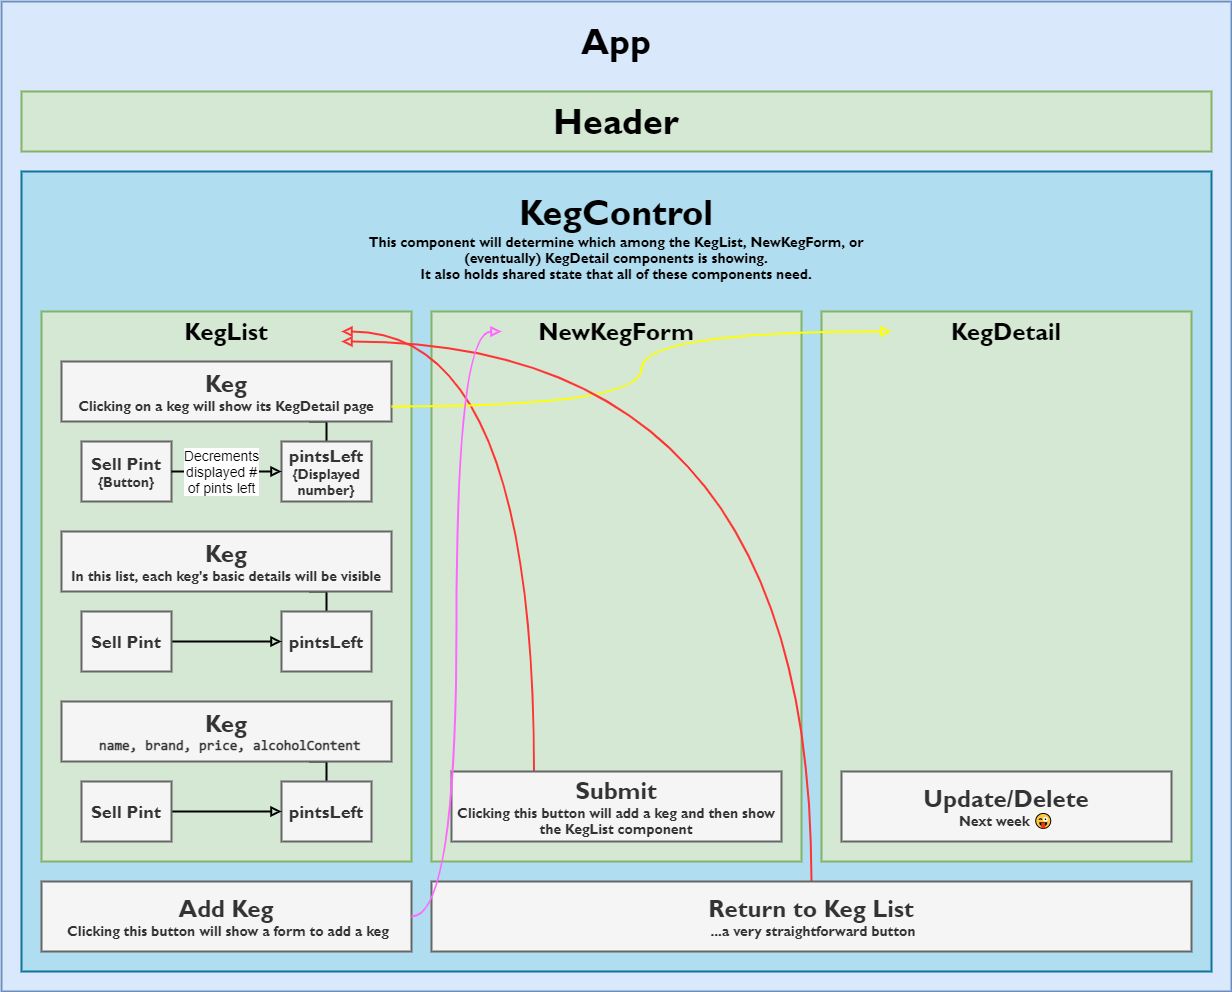

The diagram above was exported from draw.io. Its source (the exported page's mxGraphModel, read from the mxfile embedded in the PNG):
<mxGraphModel dx="3162" dy="1222" grid="1" gridSize="10" guides="1" tooltips="1" connect="1" arrows="1" fold="1" page="1" pageScale="1" pageWidth="1100" pageHeight="850" math="0" shadow="0">
  <root>
    <mxCell id="0" />
    <mxCell id="1" parent="0" />
    <mxCell id="A_Lu4U9Y8x8mx7G1ReFX-2" value="" style="rounded=0;whiteSpace=wrap;html=1;strokeWidth=2;glass=0;sketch=0;shadow=0;fillColor=#dae8fc;strokeColor=#6c8ebf;" parent="1" vertex="1">
      <mxGeometry x="-10" y="10" width="1230" height="990" as="geometry" />
    </mxCell>
    <mxCell id="A_Lu4U9Y8x8mx7G1ReFX-15" value="" style="rounded=0;whiteSpace=wrap;html=1;shadow=0;glass=0;sketch=0;strokeWidth=2;fillColor=#b1ddf0;strokeColor=#10739e;" parent="1" vertex="1">
      <mxGeometry x="10" y="180" width="1190" height="800" as="geometry" />
    </mxCell>
    <mxCell id="A_Lu4U9Y8x8mx7G1ReFX-3" value="&lt;font data-font-src=&quot;https://fonts.googleapis.com/css?family=Roboto&quot; style=&quot;font-size: 36px&quot; face=&quot;gill sans mt&quot;&gt;&lt;b&gt;App&lt;/b&gt;&lt;/font&gt;" style="text;html=1;strokeColor=none;fillColor=none;align=center;verticalAlign=middle;whiteSpace=wrap;rounded=0;" parent="1" vertex="1">
      <mxGeometry x="555" y="10" width="100" height="80" as="geometry" />
    </mxCell>
    <mxCell id="A_Lu4U9Y8x8mx7G1ReFX-4" value="" style="rounded=0;whiteSpace=wrap;html=1;shadow=0;glass=0;sketch=0;strokeWidth=2;fillColor=#d5e8d4;strokeColor=#82b366;" parent="1" vertex="1">
      <mxGeometry x="10" y="100" width="1190" height="60" as="geometry" />
    </mxCell>
    <mxCell id="A_Lu4U9Y8x8mx7G1ReFX-5" value="&lt;font data-font-src=&quot;https://fonts.googleapis.com/css?family=Roboto&quot; style=&quot;font-size: 36px&quot; face=&quot;gill sans mt&quot;&gt;&lt;b&gt;Header&lt;/b&gt;&lt;/font&gt;" style="text;html=1;strokeColor=none;fillColor=none;align=center;verticalAlign=middle;whiteSpace=wrap;rounded=0;" parent="1" vertex="1">
      <mxGeometry x="555" y="90" width="100" height="80" as="geometry" />
    </mxCell>
    <mxCell id="A_Lu4U9Y8x8mx7G1ReFX-6" value="" style="rounded=0;whiteSpace=wrap;html=1;shadow=0;glass=0;sketch=0;strokeWidth=2;fillColor=#d5e8d4;strokeColor=#82b366;" parent="1" vertex="1">
      <mxGeometry x="30" y="320" width="370" height="550" as="geometry" />
    </mxCell>
    <mxCell id="A_Lu4U9Y8x8mx7G1ReFX-7" value="&lt;font data-font-src=&quot;https://fonts.googleapis.com/css?family=Roboto&quot; style=&quot;font-size: 24px&quot; face=&quot;gill sans mt&quot;&gt;&lt;b&gt;KegList&lt;/b&gt;&lt;/font&gt;" style="text;html=1;strokeColor=none;fillColor=none;align=center;verticalAlign=middle;whiteSpace=wrap;rounded=0;" parent="1" vertex="1">
      <mxGeometry x="100" y="320" width="230" height="40" as="geometry" />
    </mxCell>
    <mxCell id="A_Lu4U9Y8x8mx7G1ReFX-28" style="edgeStyle=orthogonalEdgeStyle;rounded=0;orthogonalLoop=1;jettySize=auto;html=1;exitX=0.75;exitY=1;exitDx=0;exitDy=0;entryX=0.5;entryY=0;entryDx=0;entryDy=0;endArrow=none;endFill=0;strokeWidth=2;" parent="1" source="A_Lu4U9Y8x8mx7G1ReFX-8" target="A_Lu4U9Y8x8mx7G1ReFX-22" edge="1">
      <mxGeometry relative="1" as="geometry" />
    </mxCell>
    <mxCell id="A_Lu4U9Y8x8mx7G1ReFX-8" value="&lt;font face=&quot;gill sans mt&quot; data-font-src=&quot;https://fonts.googleapis.com/css?family=Roboto&quot;&gt;&lt;b&gt;&lt;span style=&quot;font-size: 24px&quot;&gt;Keg&lt;/span&gt;&lt;br&gt;&lt;font style=&quot;font-size: 14px&quot;&gt;Clicking on a keg will show its KegDetail page&lt;/font&gt;&lt;br&gt;&lt;/b&gt;&lt;/font&gt;" style="rounded=0;whiteSpace=wrap;html=1;shadow=0;glass=0;sketch=0;strokeWidth=2;fillColor=#f5f5f5;strokeColor=#666666;fontColor=#333333;" parent="1" vertex="1">
      <mxGeometry x="50" y="370" width="330" height="60" as="geometry" />
    </mxCell>
    <mxCell id="A_Lu4U9Y8x8mx7G1ReFX-34" style="edgeStyle=orthogonalEdgeStyle;rounded=0;orthogonalLoop=1;jettySize=auto;html=1;exitX=0.75;exitY=1;exitDx=0;exitDy=0;entryX=0.5;entryY=0;entryDx=0;entryDy=0;endArrow=none;endFill=0;strokeWidth=2;" parent="1" source="A_Lu4U9Y8x8mx7G1ReFX-9" target="A_Lu4U9Y8x8mx7G1ReFX-32" edge="1">
      <mxGeometry relative="1" as="geometry" />
    </mxCell>
    <mxCell id="A_Lu4U9Y8x8mx7G1ReFX-9" value="&lt;font face=&quot;gill sans mt&quot; data-font-src=&quot;https://fonts.googleapis.com/css?family=Roboto&quot;&gt;&lt;b&gt;&lt;span style=&quot;font-size: 24px&quot;&gt;Keg&lt;/span&gt;&lt;br&gt;&lt;font style=&quot;font-size: 14px&quot;&gt;In this list, each keg's basic details will be visible&lt;/font&gt;&lt;br&gt;&lt;/b&gt;&lt;/font&gt;" style="rounded=0;whiteSpace=wrap;html=1;shadow=0;glass=0;sketch=0;strokeWidth=2;fillColor=#f5f5f5;strokeColor=#666666;fontColor=#333333;" parent="1" vertex="1">
      <mxGeometry x="50" y="540" width="330" height="60" as="geometry" />
    </mxCell>
    <mxCell id="A_Lu4U9Y8x8mx7G1ReFX-38" style="edgeStyle=orthogonalEdgeStyle;rounded=0;orthogonalLoop=1;jettySize=auto;html=1;exitX=0.75;exitY=1;exitDx=0;exitDy=0;entryX=0.5;entryY=0;entryDx=0;entryDy=0;endArrow=none;endFill=0;strokeWidth=2;" parent="1" source="A_Lu4U9Y8x8mx7G1ReFX-10" target="A_Lu4U9Y8x8mx7G1ReFX-36" edge="1">
      <mxGeometry relative="1" as="geometry" />
    </mxCell>
    <mxCell id="A_Lu4U9Y8x8mx7G1ReFX-10" value="&lt;font data-font-src=&quot;https://fonts.googleapis.com/css?family=Roboto&quot;&gt;&lt;b&gt;&lt;span style=&quot;font-family: &amp;#34;gill sans mt&amp;#34; ; font-size: 24px&quot;&gt;Keg&lt;/span&gt;&lt;br&gt;&lt;font face=&quot;Consolas&quot; data-font-src=&quot;https://fonts.googleapis.com/css?family=Consolas&quot; style=&quot;font-size: 14px&quot;&gt;&amp;nbsp;name, brand, price, alcoholContent&lt;/font&gt;&lt;br&gt;&lt;/b&gt;&lt;/font&gt;" style="rounded=0;whiteSpace=wrap;html=1;shadow=0;glass=0;sketch=0;strokeWidth=2;fillColor=#f5f5f5;strokeColor=#666666;fontColor=#333333;" parent="1" vertex="1">
      <mxGeometry x="50" y="710" width="330" height="60" as="geometry" />
    </mxCell>
    <mxCell id="A_Lu4U9Y8x8mx7G1ReFX-11" value="&lt;font face=&quot;gill sans mt&quot; data-font-src=&quot;https://fonts.googleapis.com/css?family=Roboto&quot;&gt;&lt;b&gt;&lt;span style=&quot;font-size: 24px&quot;&gt;Add Keg&lt;/span&gt;&lt;br&gt;&lt;font style=&quot;font-size: 14px&quot;&gt;&amp;nbsp;Clicking this button will show a form to add a keg&lt;/font&gt;&lt;br&gt;&lt;/b&gt;&lt;/font&gt;" style="rounded=0;whiteSpace=wrap;html=1;shadow=0;glass=0;sketch=0;strokeWidth=2;fillColor=#f5f5f5;strokeColor=#666666;fontColor=#333333;" parent="1" vertex="1">
      <mxGeometry x="30" y="890" width="370" height="70" as="geometry" />
    </mxCell>
    <mxCell id="A_Lu4U9Y8x8mx7G1ReFX-12" value="" style="rounded=0;whiteSpace=wrap;html=1;shadow=0;glass=0;sketch=0;strokeWidth=2;fillColor=#d5e8d4;strokeColor=#82b366;" parent="1" vertex="1">
      <mxGeometry x="420" y="320" width="370" height="550" as="geometry" />
    </mxCell>
    <mxCell id="A_Lu4U9Y8x8mx7G1ReFX-13" value="&lt;font face=&quot;gill sans mt&quot;&gt;&lt;span style=&quot;font-size: 24px&quot;&gt;&lt;b&gt;NewKegForm&lt;/b&gt;&lt;/span&gt;&lt;/font&gt;" style="text;html=1;strokeColor=none;fillColor=none;align=center;verticalAlign=middle;whiteSpace=wrap;rounded=0;" parent="1" vertex="1">
      <mxGeometry x="490" y="320" width="230" height="40" as="geometry" />
    </mxCell>
    <mxCell id="tBmkIDpBMaIpLx1TP0lp-1" style="edgeStyle=orthogonalEdgeStyle;rounded=0;orthogonalLoop=1;jettySize=auto;html=1;exitX=0.25;exitY=0;exitDx=0;exitDy=0;entryX=1;entryY=0.5;entryDx=0;entryDy=0;startArrow=none;startFill=0;endArrow=block;endFill=0;strokeWidth=2;curved=1;fillColor=#fad9d5;strokeColor=#FF3333;" edge="1" parent="1" source="A_Lu4U9Y8x8mx7G1ReFX-14" target="A_Lu4U9Y8x8mx7G1ReFX-7">
      <mxGeometry relative="1" as="geometry" />
    </mxCell>
    <mxCell id="A_Lu4U9Y8x8mx7G1ReFX-14" value="&lt;font face=&quot;gill sans mt&quot; data-font-src=&quot;https://fonts.googleapis.com/css?family=Roboto&quot;&gt;&lt;b&gt;&lt;span style=&quot;font-size: 24px&quot;&gt;Submit&lt;/span&gt;&lt;br&gt;&lt;font style=&quot;font-size: 14px&quot;&gt;Clicking this button will add a keg and then show the KegList component&lt;/font&gt;&lt;br&gt;&lt;/b&gt;&lt;/font&gt;" style="rounded=0;whiteSpace=wrap;html=1;shadow=0;glass=0;sketch=0;strokeWidth=2;fillColor=#f5f5f5;strokeColor=#666666;fontColor=#333333;" parent="1" vertex="1">
      <mxGeometry x="440" y="780" width="330" height="70" as="geometry" />
    </mxCell>
    <mxCell id="A_Lu4U9Y8x8mx7G1ReFX-16" value="&lt;font data-font-src=&quot;https://fonts.googleapis.com/css?family=Roboto&quot; face=&quot;gill sans mt&quot;&gt;&lt;b&gt;&lt;span style=&quot;font-size: 36px&quot;&gt;KegControl&lt;/span&gt;&lt;br&gt;&lt;font style=&quot;font-size: 14px&quot;&gt;&lt;font&gt;This component will determine which among the KegList, NewKegForm, or (eventually) KegDetail components is showing.&lt;br&gt;&lt;/font&gt;&lt;font&gt;It also holds shared state that all of these components need.&lt;/font&gt;&lt;/font&gt;&lt;br&gt;&lt;/b&gt;&lt;/font&gt;" style="text;html=1;strokeColor=none;fillColor=none;align=center;verticalAlign=middle;whiteSpace=wrap;rounded=0;" parent="1" vertex="1">
      <mxGeometry x="325" y="170" width="560" height="150" as="geometry" />
    </mxCell>
    <mxCell id="A_Lu4U9Y8x8mx7G1ReFX-17" value="" style="rounded=0;whiteSpace=wrap;html=1;shadow=0;glass=0;sketch=0;strokeWidth=2;fillColor=#d5e8d4;strokeColor=#82b366;" parent="1" vertex="1">
      <mxGeometry x="810" y="320" width="370" height="550" as="geometry" />
    </mxCell>
    <mxCell id="A_Lu4U9Y8x8mx7G1ReFX-18" value="&lt;font face=&quot;gill sans mt&quot; data-font-src=&quot;https://fonts.googleapis.com/css?family=Roboto&quot;&gt;&lt;b&gt;&lt;span style=&quot;font-size: 24px&quot;&gt;Update/Delete&lt;/span&gt;&lt;br&gt;&lt;font style=&quot;font-size: 14px&quot;&gt;Next week 😜&lt;/font&gt;&lt;br&gt;&lt;/b&gt;&lt;/font&gt;" style="rounded=0;whiteSpace=wrap;html=1;shadow=0;glass=0;sketch=0;strokeWidth=2;fillColor=#f5f5f5;strokeColor=#666666;fontColor=#333333;" parent="1" vertex="1">
      <mxGeometry x="830" y="780" width="330" height="70" as="geometry" />
    </mxCell>
    <mxCell id="A_Lu4U9Y8x8mx7G1ReFX-19" value="&lt;font face=&quot;gill sans mt&quot;&gt;&lt;span style=&quot;font-size: 24px&quot;&gt;&lt;b&gt;KegDetail&lt;/b&gt;&lt;/span&gt;&lt;/font&gt;" style="text;html=1;strokeColor=none;fillColor=none;align=center;verticalAlign=middle;whiteSpace=wrap;rounded=0;" parent="1" vertex="1">
      <mxGeometry x="880" y="320" width="230" height="40" as="geometry" />
    </mxCell>
    <mxCell id="A_Lu4U9Y8x8mx7G1ReFX-22" value="&lt;font face=&quot;gill sans mt&quot; data-font-src=&quot;https://fonts.googleapis.com/css?family=Roboto&quot;&gt;&lt;b&gt;&lt;font style=&quot;font-size: 18px&quot;&gt;pintsLeft&lt;br&gt;&lt;/font&gt;&lt;font style=&quot;font-size: 14px&quot;&gt;{Displayed number}&lt;/font&gt;&lt;br&gt;&lt;/b&gt;&lt;/font&gt;" style="rounded=0;whiteSpace=wrap;html=1;shadow=0;glass=0;sketch=0;strokeWidth=2;fillColor=#f5f5f5;strokeColor=#666666;fontColor=#333333;" parent="1" vertex="1">
      <mxGeometry x="270" y="450" width="90" height="60" as="geometry" />
    </mxCell>
    <mxCell id="A_Lu4U9Y8x8mx7G1ReFX-23" value="&lt;font face=&quot;gill sans mt&quot; data-font-src=&quot;https://fonts.googleapis.com/css?family=Roboto&quot;&gt;&lt;b&gt;&lt;font style=&quot;font-size: 18px&quot;&gt;Sell Pint&lt;br&gt;&lt;/font&gt;&lt;font style=&quot;font-size: 14px&quot;&gt;{Button}&lt;/font&gt;&lt;br&gt;&lt;/b&gt;&lt;/font&gt;" style="rounded=0;whiteSpace=wrap;html=1;shadow=0;glass=0;sketch=0;strokeWidth=2;fillColor=#f5f5f5;strokeColor=#666666;fontColor=#333333;" parent="1" vertex="1">
      <mxGeometry x="70" y="450" width="90" height="60" as="geometry" />
    </mxCell>
    <mxCell id="A_Lu4U9Y8x8mx7G1ReFX-31" style="edgeStyle=orthogonalEdgeStyle;rounded=0;orthogonalLoop=1;jettySize=auto;html=1;exitX=0;exitY=0.5;exitDx=0;exitDy=0;entryX=1;entryY=0.5;entryDx=0;entryDy=0;endArrow=none;endFill=0;strokeWidth=2;startArrow=block;startFill=0;" parent="1" source="A_Lu4U9Y8x8mx7G1ReFX-32" target="A_Lu4U9Y8x8mx7G1ReFX-33" edge="1">
      <mxGeometry relative="1" as="geometry" />
    </mxCell>
    <mxCell id="A_Lu4U9Y8x8mx7G1ReFX-32" value="&lt;font face=&quot;gill sans mt&quot; data-font-src=&quot;https://fonts.googleapis.com/css?family=Roboto&quot;&gt;&lt;b&gt;&lt;font style=&quot;font-size: 18px&quot;&gt;pintsLeft&lt;/font&gt;&lt;br&gt;&lt;/b&gt;&lt;/font&gt;" style="rounded=0;whiteSpace=wrap;html=1;shadow=0;glass=0;sketch=0;strokeWidth=2;fillColor=#f5f5f5;strokeColor=#666666;fontColor=#333333;" parent="1" vertex="1">
      <mxGeometry x="270" y="620" width="90" height="60" as="geometry" />
    </mxCell>
    <mxCell id="A_Lu4U9Y8x8mx7G1ReFX-33" value="&lt;font face=&quot;gill sans mt&quot; data-font-src=&quot;https://fonts.googleapis.com/css?family=Roboto&quot;&gt;&lt;b&gt;&lt;font style=&quot;font-size: 18px&quot;&gt;Sell Pint&lt;/font&gt;&lt;br&gt;&lt;/b&gt;&lt;/font&gt;" style="rounded=0;whiteSpace=wrap;html=1;shadow=0;glass=0;sketch=0;strokeWidth=2;fillColor=#f5f5f5;strokeColor=#666666;fontColor=#333333;" parent="1" vertex="1">
      <mxGeometry x="70" y="620" width="90" height="60" as="geometry" />
    </mxCell>
    <mxCell id="A_Lu4U9Y8x8mx7G1ReFX-35" style="edgeStyle=orthogonalEdgeStyle;rounded=0;orthogonalLoop=1;jettySize=auto;html=1;exitX=0;exitY=0.5;exitDx=0;exitDy=0;entryX=1;entryY=0.5;entryDx=0;entryDy=0;endArrow=none;endFill=0;strokeWidth=2;startArrow=block;startFill=0;" parent="1" source="A_Lu4U9Y8x8mx7G1ReFX-36" target="A_Lu4U9Y8x8mx7G1ReFX-37" edge="1">
      <mxGeometry relative="1" as="geometry" />
    </mxCell>
    <mxCell id="A_Lu4U9Y8x8mx7G1ReFX-36" value="&lt;font face=&quot;gill sans mt&quot; data-font-src=&quot;https://fonts.googleapis.com/css?family=Roboto&quot;&gt;&lt;b&gt;&lt;font style=&quot;font-size: 18px&quot;&gt;pintsLeft&lt;/font&gt;&lt;br&gt;&lt;/b&gt;&lt;/font&gt;" style="rounded=0;whiteSpace=wrap;html=1;shadow=0;glass=0;sketch=0;strokeWidth=2;fillColor=#f5f5f5;strokeColor=#666666;fontColor=#333333;" parent="1" vertex="1">
      <mxGeometry x="270" y="790" width="90" height="60" as="geometry" />
    </mxCell>
    <mxCell id="A_Lu4U9Y8x8mx7G1ReFX-37" value="&lt;font face=&quot;gill sans mt&quot; data-font-src=&quot;https://fonts.googleapis.com/css?family=Roboto&quot;&gt;&lt;b&gt;&lt;font style=&quot;font-size: 18px&quot;&gt;Sell Pint&lt;/font&gt;&lt;br&gt;&lt;/b&gt;&lt;/font&gt;" style="rounded=0;whiteSpace=wrap;html=1;shadow=0;glass=0;sketch=0;strokeWidth=2;fillColor=#f5f5f5;strokeColor=#666666;fontColor=#333333;" parent="1" vertex="1">
      <mxGeometry x="70" y="790" width="90" height="60" as="geometry" />
    </mxCell>
    <mxCell id="A_Lu4U9Y8x8mx7G1ReFX-39" style="edgeStyle=orthogonalEdgeStyle;rounded=0;orthogonalLoop=1;jettySize=auto;html=1;exitX=1;exitY=0.75;exitDx=0;exitDy=0;entryX=0;entryY=0.5;entryDx=0;entryDy=0;endArrow=block;endFill=0;strokeWidth=2;curved=1;strokeColor=#FFFF00;" parent="1" source="A_Lu4U9Y8x8mx7G1ReFX-8" target="A_Lu4U9Y8x8mx7G1ReFX-19" edge="1">
      <mxGeometry relative="1" as="geometry">
        <Array as="points">
          <mxPoint x="630" y="415" />
          <mxPoint x="630" y="340" />
        </Array>
      </mxGeometry>
    </mxCell>
    <mxCell id="A_Lu4U9Y8x8mx7G1ReFX-29" value="&lt;font style=&quot;font-size: 14px&quot;&gt;Decrements&lt;br&gt;displayed #&lt;br&gt;of pints left&lt;/font&gt;" style="edgeStyle=orthogonalEdgeStyle;rounded=0;orthogonalLoop=1;jettySize=auto;html=1;exitX=0;exitY=0.5;exitDx=0;exitDy=0;entryX=1;entryY=0.5;entryDx=0;entryDy=0;endArrow=none;endFill=0;strokeWidth=2;startArrow=block;startFill=0;" parent="1" source="A_Lu4U9Y8x8mx7G1ReFX-22" target="A_Lu4U9Y8x8mx7G1ReFX-23" edge="1">
      <mxGeometry x="0.0909" relative="1" as="geometry">
        <mxPoint as="offset" />
      </mxGeometry>
    </mxCell>
    <mxCell id="tBmkIDpBMaIpLx1TP0lp-4" style="edgeStyle=orthogonalEdgeStyle;curved=1;rounded=0;orthogonalLoop=1;jettySize=auto;html=1;exitX=0.5;exitY=0;exitDx=0;exitDy=0;entryX=1;entryY=0.75;entryDx=0;entryDy=0;startArrow=none;startFill=0;endArrow=block;endFill=0;strokeColor=#FF3333;strokeWidth=2;" edge="1" parent="1" source="tBmkIDpBMaIpLx1TP0lp-3" target="A_Lu4U9Y8x8mx7G1ReFX-7">
      <mxGeometry relative="1" as="geometry" />
    </mxCell>
    <mxCell id="tBmkIDpBMaIpLx1TP0lp-3" value="&lt;font face=&quot;gill sans mt&quot; data-font-src=&quot;https://fonts.googleapis.com/css?family=Roboto&quot;&gt;&lt;b&gt;&lt;span style=&quot;font-size: 24px&quot;&gt;Return to Keg List&lt;/span&gt;&lt;br&gt;&lt;font style=&quot;font-size: 14px&quot;&gt;&amp;nbsp;...a very straightforward button&lt;/font&gt;&lt;br&gt;&lt;/b&gt;&lt;/font&gt;" style="rounded=0;whiteSpace=wrap;html=1;shadow=0;glass=0;sketch=0;strokeWidth=2;fillColor=#f5f5f5;strokeColor=#666666;fontColor=#333333;" vertex="1" parent="1">
      <mxGeometry x="420" y="890" width="760" height="70" as="geometry" />
    </mxCell>
    <mxCell id="tBmkIDpBMaIpLx1TP0lp-2" style="edgeStyle=orthogonalEdgeStyle;curved=1;rounded=0;orthogonalLoop=1;jettySize=auto;html=1;exitX=1;exitY=0.5;exitDx=0;exitDy=0;entryX=0;entryY=0.5;entryDx=0;entryDy=0;startArrow=none;startFill=0;endArrow=block;endFill=0;strokeColor=#FF66FF;strokeWidth=2;" edge="1" parent="1" source="A_Lu4U9Y8x8mx7G1ReFX-11" target="A_Lu4U9Y8x8mx7G1ReFX-13">
      <mxGeometry relative="1" as="geometry" />
    </mxCell>
  </root>
</mxGraphModel>